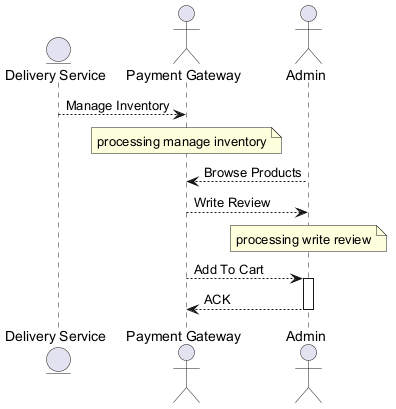

The diagram above was rendered by PlantUML. Its source (embedded in the PNG):
@startuml
skinparam backgroundColor #FFFFFF
skinparam classBackgroundColor #F3E5F5
skinparam classBorderColor #6A1B9A
entity "Delivery Service" as DS
actor "Payment Gateway" as PG
actor "Admin" as A
DS --> PG : Manage Inventory
note over PG : processing manage inventory
A --> PG : Browse Products
PG --> A : Write Review
note over A : processing write review
PG --> A : Add To Cart
activate A
A --> PG : ACK
deactivate A
@enduml